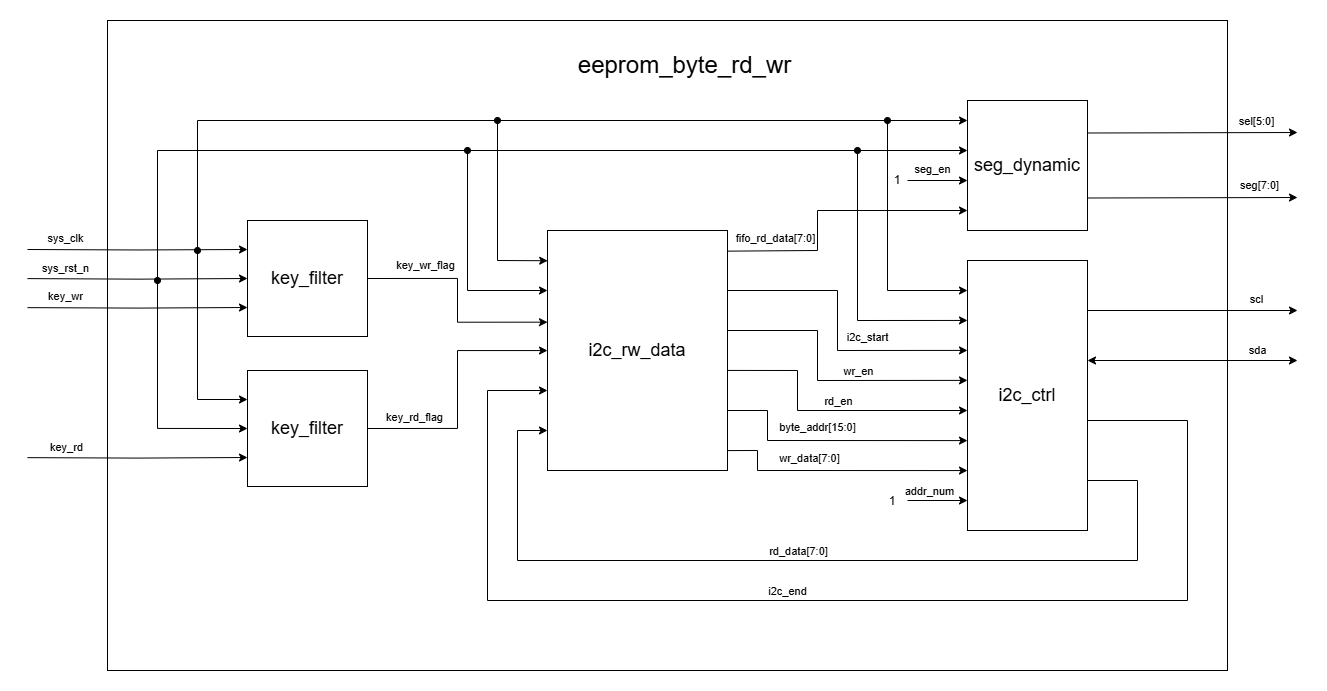

The diagram above was exported from draw.io. Its source (the exported page's mxGraphModel, read from the mxfile embedded in the PNG):
<mxGraphModel dx="1678" dy="891" grid="1" gridSize="10" guides="1" tooltips="1" connect="1" arrows="1" fold="1" page="1" pageScale="1" pageWidth="1654" pageHeight="1169" math="0" shadow="0">
  <root>
    <mxCell id="0" />
    <mxCell id="1" parent="0" />
    <mxCell id="BogXaAeX4fLUI8drKar9-43" value="" style="rounded=0;whiteSpace=wrap;html=1;" vertex="1" parent="1">
      <mxGeometry x="310" y="260" width="1120" height="650" as="geometry" />
    </mxCell>
    <mxCell id="BogXaAeX4fLUI8drKar9-4" style="edgeStyle=orthogonalEdgeStyle;rounded=0;orthogonalLoop=1;jettySize=auto;html=1;entryX=0;entryY=0.25;entryDx=0;entryDy=0;" edge="1" parent="1" target="BogXaAeX4fLUI8drKar9-1">
      <mxGeometry relative="1" as="geometry">
        <mxPoint x="230" y="489" as="sourcePoint" />
      </mxGeometry>
    </mxCell>
    <mxCell id="BogXaAeX4fLUI8drKar9-45" value="sys_clk" style="edgeLabel;html=1;align=center;verticalAlign=middle;resizable=0;points=[];" vertex="1" connectable="0" parent="BogXaAeX4fLUI8drKar9-4">
      <mxGeometry x="-0.7793" relative="1" as="geometry">
        <mxPoint x="13" y="-12" as="offset" />
      </mxGeometry>
    </mxCell>
    <mxCell id="BogXaAeX4fLUI8drKar9-10" style="edgeStyle=orthogonalEdgeStyle;rounded=0;orthogonalLoop=1;jettySize=auto;html=1;exitX=0;exitY=0.5;exitDx=0;exitDy=0;entryX=0;entryY=0.5;entryDx=0;entryDy=0;" edge="1" parent="1" target="BogXaAeX4fLUI8drKar9-1">
      <mxGeometry relative="1" as="geometry">
        <mxPoint x="230" y="518.0952380952381" as="sourcePoint" />
      </mxGeometry>
    </mxCell>
    <mxCell id="BogXaAeX4fLUI8drKar9-46" value="sys_rst_n" style="edgeLabel;html=1;align=center;verticalAlign=middle;resizable=0;points=[];" vertex="1" connectable="0" parent="BogXaAeX4fLUI8drKar9-10">
      <mxGeometry x="-0.6542" relative="1" as="geometry">
        <mxPoint y="-11" as="offset" />
      </mxGeometry>
    </mxCell>
    <mxCell id="BogXaAeX4fLUI8drKar9-11" style="edgeStyle=orthogonalEdgeStyle;rounded=0;orthogonalLoop=1;jettySize=auto;html=1;exitX=0;exitY=0.75;exitDx=0;exitDy=0;entryX=0;entryY=0.75;entryDx=0;entryDy=0;" edge="1" parent="1" target="BogXaAeX4fLUI8drKar9-1">
      <mxGeometry relative="1" as="geometry">
        <mxPoint x="230" y="547.1428571428571" as="sourcePoint" />
      </mxGeometry>
    </mxCell>
    <mxCell id="BogXaAeX4fLUI8drKar9-47" value="key_wr" style="edgeLabel;html=1;align=center;verticalAlign=middle;resizable=0;points=[];" vertex="1" connectable="0" parent="BogXaAeX4fLUI8drKar9-11">
      <mxGeometry x="-0.6413" relative="1" as="geometry">
        <mxPoint x="-3" y="-12" as="offset" />
      </mxGeometry>
    </mxCell>
    <mxCell id="BogXaAeX4fLUI8drKar9-1" value="&lt;font style=&quot;font-size: 18px;&quot;&gt;key_filter&lt;/font&gt;" style="rounded=0;whiteSpace=wrap;html=1;" vertex="1" parent="1">
      <mxGeometry x="450" y="460" width="120" height="116" as="geometry" />
    </mxCell>
    <mxCell id="BogXaAeX4fLUI8drKar9-13" style="edgeStyle=orthogonalEdgeStyle;rounded=0;orthogonalLoop=1;jettySize=auto;html=1;exitX=0;exitY=0.25;exitDx=0;exitDy=0;entryX=0;entryY=0.25;entryDx=0;entryDy=0;startArrow=oval;startFill=1;" edge="1" parent="1" target="BogXaAeX4fLUI8drKar9-12">
      <mxGeometry relative="1" as="geometry">
        <mxPoint x="400" y="490" as="sourcePoint" />
        <Array as="points">
          <mxPoint x="400" y="639" />
        </Array>
      </mxGeometry>
    </mxCell>
    <mxCell id="BogXaAeX4fLUI8drKar9-14" style="edgeStyle=orthogonalEdgeStyle;rounded=0;orthogonalLoop=1;jettySize=auto;html=1;exitX=0;exitY=0.5;exitDx=0;exitDy=0;entryX=0;entryY=0.5;entryDx=0;entryDy=0;startArrow=oval;startFill=1;" edge="1" parent="1" target="BogXaAeX4fLUI8drKar9-12">
      <mxGeometry relative="1" as="geometry">
        <mxPoint x="360" y="520" as="sourcePoint" />
        <Array as="points">
          <mxPoint x="360" y="668" />
        </Array>
      </mxGeometry>
    </mxCell>
    <mxCell id="BogXaAeX4fLUI8drKar9-15" style="edgeStyle=orthogonalEdgeStyle;rounded=0;orthogonalLoop=1;jettySize=auto;html=1;exitX=0;exitY=0.75;exitDx=0;exitDy=0;entryX=0;entryY=0.75;entryDx=0;entryDy=0;" edge="1" parent="1" target="BogXaAeX4fLUI8drKar9-12">
      <mxGeometry relative="1" as="geometry">
        <mxPoint x="230" y="697.1428571428571" as="sourcePoint" />
      </mxGeometry>
    </mxCell>
    <mxCell id="BogXaAeX4fLUI8drKar9-48" value="key_rd" style="edgeLabel;html=1;align=center;verticalAlign=middle;resizable=0;points=[];" vertex="1" connectable="0" parent="BogXaAeX4fLUI8drKar9-15">
      <mxGeometry x="-0.6154" y="2" relative="1" as="geometry">
        <mxPoint x="-4" y="-9" as="offset" />
      </mxGeometry>
    </mxCell>
    <mxCell id="BogXaAeX4fLUI8drKar9-12" value="&lt;font style=&quot;font-size: 18px;&quot;&gt;key_filter&lt;/font&gt;" style="rounded=0;whiteSpace=wrap;html=1;" vertex="1" parent="1">
      <mxGeometry x="450" y="610" width="120" height="116" as="geometry" />
    </mxCell>
    <mxCell id="BogXaAeX4fLUI8drKar9-16" value="&lt;font style=&quot;font-size: 18px;&quot;&gt;i2c_rw_data&lt;/font&gt;" style="rounded=0;whiteSpace=wrap;html=1;" vertex="1" parent="1">
      <mxGeometry x="750" y="470" width="180" height="240" as="geometry" />
    </mxCell>
    <mxCell id="BogXaAeX4fLUI8drKar9-36" style="edgeStyle=orthogonalEdgeStyle;rounded=0;orthogonalLoop=1;jettySize=auto;html=1;exitX=1;exitY=0.25;exitDx=0;exitDy=0;" edge="1" parent="1" source="BogXaAeX4fLUI8drKar9-17">
      <mxGeometry relative="1" as="geometry">
        <mxPoint x="1500" y="372" as="targetPoint" />
      </mxGeometry>
    </mxCell>
    <mxCell id="BogXaAeX4fLUI8drKar9-61" value="sel[5:0]" style="edgeLabel;html=1;align=center;verticalAlign=middle;resizable=0;points=[];" vertex="1" connectable="0" parent="BogXaAeX4fLUI8drKar9-36">
      <mxGeometry x="0.6299" y="2" relative="1" as="geometry">
        <mxPoint x="-2" y="-10" as="offset" />
      </mxGeometry>
    </mxCell>
    <mxCell id="BogXaAeX4fLUI8drKar9-37" style="edgeStyle=orthogonalEdgeStyle;rounded=0;orthogonalLoop=1;jettySize=auto;html=1;exitX=1;exitY=0.75;exitDx=0;exitDy=0;" edge="1" parent="1" source="BogXaAeX4fLUI8drKar9-17">
      <mxGeometry relative="1" as="geometry">
        <mxPoint x="1500" y="437" as="targetPoint" />
      </mxGeometry>
    </mxCell>
    <mxCell id="BogXaAeX4fLUI8drKar9-62" value="seg[7:0]" style="edgeLabel;html=1;align=center;verticalAlign=middle;resizable=0;points=[];" vertex="1" connectable="0" parent="BogXaAeX4fLUI8drKar9-37">
      <mxGeometry x="0.6628" y="2" relative="1" as="geometry">
        <mxPoint x="-3" y="-11" as="offset" />
      </mxGeometry>
    </mxCell>
    <mxCell id="BogXaAeX4fLUI8drKar9-17" value="&lt;font style=&quot;font-size: 18px;&quot;&gt;seg_dynamic&lt;/font&gt;" style="rounded=0;whiteSpace=wrap;html=1;" vertex="1" parent="1">
      <mxGeometry x="1170" y="340" width="120" height="130" as="geometry" />
    </mxCell>
    <mxCell id="BogXaAeX4fLUI8drKar9-18" value="&lt;font style=&quot;font-size: 18px;&quot;&gt;i2c_ctrl&lt;/font&gt;" style="rounded=0;whiteSpace=wrap;html=1;" vertex="1" parent="1">
      <mxGeometry x="1170" y="500" width="120" height="270" as="geometry" />
    </mxCell>
    <mxCell id="BogXaAeX4fLUI8drKar9-20" value="" style="endArrow=classic;html=1;rounded=0;" edge="1" parent="1">
      <mxGeometry width="50" height="50" relative="1" as="geometry">
        <mxPoint x="400" y="490" as="sourcePoint" />
        <mxPoint x="1170" y="360" as="targetPoint" />
        <Array as="points">
          <mxPoint x="400" y="360" />
        </Array>
      </mxGeometry>
    </mxCell>
    <mxCell id="BogXaAeX4fLUI8drKar9-21" value="" style="endArrow=classic;html=1;rounded=0;" edge="1" parent="1">
      <mxGeometry width="50" height="50" relative="1" as="geometry">
        <mxPoint x="360" y="520" as="sourcePoint" />
        <mxPoint x="1170" y="390" as="targetPoint" />
        <Array as="points">
          <mxPoint x="360" y="390" />
        </Array>
      </mxGeometry>
    </mxCell>
    <mxCell id="BogXaAeX4fLUI8drKar9-22" value="" style="endArrow=classic;html=1;rounded=0;" edge="1" parent="1">
      <mxGeometry width="50" height="50" relative="1" as="geometry">
        <mxPoint x="1110" y="420" as="sourcePoint" />
        <mxPoint x="1170" y="420" as="targetPoint" />
      </mxGeometry>
    </mxCell>
    <mxCell id="BogXaAeX4fLUI8drKar9-57" value="seg_en" style="edgeLabel;html=1;align=center;verticalAlign=middle;resizable=0;points=[];" vertex="1" connectable="0" parent="BogXaAeX4fLUI8drKar9-22">
      <mxGeometry x="-0.6968" relative="1" as="geometry">
        <mxPoint x="15" y="-12" as="offset" />
      </mxGeometry>
    </mxCell>
    <mxCell id="BogXaAeX4fLUI8drKar9-23" value="" style="endArrow=classic;html=1;rounded=0;exitX=1;exitY=0.086;exitDx=0;exitDy=0;exitPerimeter=0;" edge="1" parent="1" source="BogXaAeX4fLUI8drKar9-16">
      <mxGeometry width="50" height="50" relative="1" as="geometry">
        <mxPoint x="930" y="449.91999999999996" as="sourcePoint" />
        <mxPoint x="1170" y="450" as="targetPoint" />
        <Array as="points">
          <mxPoint x="1020" y="490" />
          <mxPoint x="1020" y="450" />
        </Array>
      </mxGeometry>
    </mxCell>
    <mxCell id="BogXaAeX4fLUI8drKar9-51" value="fifo_rd_data[7:0]" style="edgeLabel;html=1;align=center;verticalAlign=middle;resizable=0;points=[];" vertex="1" connectable="0" parent="BogXaAeX4fLUI8drKar9-23">
      <mxGeometry x="-0.5643" relative="1" as="geometry">
        <mxPoint x="-14" y="-13" as="offset" />
      </mxGeometry>
    </mxCell>
    <mxCell id="BogXaAeX4fLUI8drKar9-24" value="" style="endArrow=classic;html=1;rounded=0;entryX=0.001;entryY=0.126;entryDx=0;entryDy=0;entryPerimeter=0;startArrow=oval;startFill=1;" edge="1" parent="1" target="BogXaAeX4fLUI8drKar9-16">
      <mxGeometry width="50" height="50" relative="1" as="geometry">
        <mxPoint x="700" y="360" as="sourcePoint" />
        <mxPoint x="750" y="460" as="targetPoint" />
        <Array as="points">
          <mxPoint x="700" y="500" />
        </Array>
      </mxGeometry>
    </mxCell>
    <mxCell id="BogXaAeX4fLUI8drKar9-25" value="" style="endArrow=classic;html=1;rounded=0;entryX=0;entryY=0.25;entryDx=0;entryDy=0;startArrow=oval;startFill=1;" edge="1" parent="1" target="BogXaAeX4fLUI8drKar9-16">
      <mxGeometry width="50" height="50" relative="1" as="geometry">
        <mxPoint x="670" y="390" as="sourcePoint" />
        <mxPoint x="750" y="470" as="targetPoint" />
        <Array as="points">
          <mxPoint x="670" y="530" />
        </Array>
      </mxGeometry>
    </mxCell>
    <mxCell id="BogXaAeX4fLUI8drKar9-26" style="edgeStyle=orthogonalEdgeStyle;rounded=0;orthogonalLoop=1;jettySize=auto;html=1;exitX=1;exitY=0.5;exitDx=0;exitDy=0;entryX=0;entryY=0.382;entryDx=0;entryDy=0;entryPerimeter=0;" edge="1" parent="1" source="BogXaAeX4fLUI8drKar9-1" target="BogXaAeX4fLUI8drKar9-16">
      <mxGeometry relative="1" as="geometry">
        <mxPoint x="750" y="495" as="targetPoint" />
      </mxGeometry>
    </mxCell>
    <mxCell id="BogXaAeX4fLUI8drKar9-49" value="key_wr_flag" style="edgeLabel;html=1;align=center;verticalAlign=middle;resizable=0;points=[];" vertex="1" connectable="0" parent="BogXaAeX4fLUI8drKar9-26">
      <mxGeometry x="-0.4367" y="2" relative="1" as="geometry">
        <mxPoint x="-6" y="-12" as="offset" />
      </mxGeometry>
    </mxCell>
    <mxCell id="BogXaAeX4fLUI8drKar9-27" style="edgeStyle=orthogonalEdgeStyle;rounded=0;orthogonalLoop=1;jettySize=auto;html=1;exitX=1;exitY=0.5;exitDx=0;exitDy=0;" edge="1" parent="1" source="BogXaAeX4fLUI8drKar9-12">
      <mxGeometry relative="1" as="geometry">
        <mxPoint x="750" y="590" as="targetPoint" />
        <Array as="points">
          <mxPoint x="660" y="668" />
          <mxPoint x="660" y="590" />
          <mxPoint x="750" y="590" />
        </Array>
      </mxGeometry>
    </mxCell>
    <mxCell id="BogXaAeX4fLUI8drKar9-50" value="key_rd_flag" style="edgeLabel;html=1;align=center;verticalAlign=middle;resizable=0;points=[];" vertex="1" connectable="0" parent="BogXaAeX4fLUI8drKar9-27">
      <mxGeometry x="-0.6124" y="-2" relative="1" as="geometry">
        <mxPoint x="-3" y="-14" as="offset" />
      </mxGeometry>
    </mxCell>
    <mxCell id="BogXaAeX4fLUI8drKar9-28" value="" style="endArrow=classic;html=1;rounded=0;startArrow=oval;startFill=1;" edge="1" parent="1">
      <mxGeometry width="50" height="50" relative="1" as="geometry">
        <mxPoint x="1090" y="360" as="sourcePoint" />
        <mxPoint x="1170" y="530" as="targetPoint" />
        <Array as="points">
          <mxPoint x="1090" y="530" />
        </Array>
      </mxGeometry>
    </mxCell>
    <mxCell id="BogXaAeX4fLUI8drKar9-29" value="" style="endArrow=classic;html=1;rounded=0;entryX=0;entryY=0.222;entryDx=0;entryDy=0;entryPerimeter=0;startArrow=oval;startFill=1;" edge="1" parent="1" target="BogXaAeX4fLUI8drKar9-18">
      <mxGeometry width="50" height="50" relative="1" as="geometry">
        <mxPoint x="1060" y="390" as="sourcePoint" />
        <mxPoint x="1170" y="550" as="targetPoint" />
        <Array as="points">
          <mxPoint x="1060" y="560" />
        </Array>
      </mxGeometry>
    </mxCell>
    <mxCell id="BogXaAeX4fLUI8drKar9-30" value="" style="endArrow=classic;html=1;rounded=0;entryX=0;entryY=0.333;entryDx=0;entryDy=0;entryPerimeter=0;" edge="1" parent="1" target="BogXaAeX4fLUI8drKar9-18">
      <mxGeometry width="50" height="50" relative="1" as="geometry">
        <mxPoint x="930" y="530" as="sourcePoint" />
        <mxPoint x="1020" y="590" as="targetPoint" />
        <Array as="points">
          <mxPoint x="1040" y="530" />
          <mxPoint x="1040" y="590" />
        </Array>
      </mxGeometry>
    </mxCell>
    <mxCell id="BogXaAeX4fLUI8drKar9-52" value="i2c_start" style="edgeLabel;html=1;align=center;verticalAlign=middle;resizable=0;points=[];" vertex="1" connectable="0" parent="BogXaAeX4fLUI8drKar9-30">
      <mxGeometry x="-0.5733" relative="1" as="geometry">
        <mxPoint x="76" y="46" as="offset" />
      </mxGeometry>
    </mxCell>
    <mxCell id="BogXaAeX4fLUI8drKar9-31" value="" style="endArrow=classic;html=1;rounded=0;entryX=0;entryY=0.444;entryDx=0;entryDy=0;entryPerimeter=0;" edge="1" parent="1" target="BogXaAeX4fLUI8drKar9-18">
      <mxGeometry width="50" height="50" relative="1" as="geometry">
        <mxPoint x="930" y="570" as="sourcePoint" />
        <mxPoint x="1010" y="680" as="targetPoint" />
        <Array as="points">
          <mxPoint x="1020" y="570" />
          <mxPoint x="1020" y="620" />
        </Array>
      </mxGeometry>
    </mxCell>
    <mxCell id="BogXaAeX4fLUI8drKar9-53" value="wr_en" style="edgeLabel;html=1;align=center;verticalAlign=middle;resizable=0;points=[];" vertex="1" connectable="0" parent="BogXaAeX4fLUI8drKar9-31">
      <mxGeometry x="-0.6276" y="-2" relative="1" as="geometry">
        <mxPoint x="76" y="38" as="offset" />
      </mxGeometry>
    </mxCell>
    <mxCell id="BogXaAeX4fLUI8drKar9-32" value="" style="endArrow=classic;html=1;rounded=0;exitX=1;exitY=0.583;exitDx=0;exitDy=0;exitPerimeter=0;" edge="1" parent="1" source="BogXaAeX4fLUI8drKar9-16">
      <mxGeometry width="50" height="50" relative="1" as="geometry">
        <mxPoint x="950" y="600" as="sourcePoint" />
        <mxPoint x="1170" y="650" as="targetPoint" />
        <Array as="points">
          <mxPoint x="1000" y="610" />
          <mxPoint x="1000" y="650" />
        </Array>
      </mxGeometry>
    </mxCell>
    <mxCell id="BogXaAeX4fLUI8drKar9-54" value="rd_en" style="edgeLabel;html=1;align=center;verticalAlign=middle;resizable=0;points=[];" vertex="1" connectable="0" parent="BogXaAeX4fLUI8drKar9-32">
      <mxGeometry x="-0.75" y="2" relative="1" as="geometry">
        <mxPoint x="75" y="32" as="offset" />
      </mxGeometry>
    </mxCell>
    <mxCell id="BogXaAeX4fLUI8drKar9-33" value="" style="endArrow=classic;html=1;rounded=0;entryX=0;entryY=0.667;entryDx=0;entryDy=0;entryPerimeter=0;" edge="1" parent="1" target="BogXaAeX4fLUI8drKar9-18">
      <mxGeometry width="50" height="50" relative="1" as="geometry">
        <mxPoint x="930" y="650" as="sourcePoint" />
        <mxPoint x="1150" y="690" as="targetPoint" />
        <Array as="points">
          <mxPoint x="970" y="650" />
          <mxPoint x="970" y="680" />
        </Array>
      </mxGeometry>
    </mxCell>
    <mxCell id="BogXaAeX4fLUI8drKar9-55" value="byte_addr[15:0]" style="edgeLabel;html=1;align=center;verticalAlign=middle;resizable=0;points=[];" vertex="1" connectable="0" parent="BogXaAeX4fLUI8drKar9-33">
      <mxGeometry x="-0.8667" y="-2" relative="1" as="geometry">
        <mxPoint x="72" y="14" as="offset" />
      </mxGeometry>
    </mxCell>
    <mxCell id="BogXaAeX4fLUI8drKar9-34" value="" style="endArrow=classic;html=1;rounded=0;exitX=1;exitY=0.917;exitDx=0;exitDy=0;exitPerimeter=0;entryX=0;entryY=0.778;entryDx=0;entryDy=0;entryPerimeter=0;" edge="1" parent="1" source="BogXaAeX4fLUI8drKar9-16" target="BogXaAeX4fLUI8drKar9-18">
      <mxGeometry width="50" height="50" relative="1" as="geometry">
        <mxPoint x="980" y="690" as="sourcePoint" />
        <mxPoint x="1100" y="730" as="targetPoint" />
        <Array as="points">
          <mxPoint x="960" y="690" />
          <mxPoint x="960" y="710" />
        </Array>
      </mxGeometry>
    </mxCell>
    <mxCell id="BogXaAeX4fLUI8drKar9-56" value="wr_data[7:0]" style="edgeLabel;html=1;align=center;verticalAlign=middle;resizable=0;points=[];" vertex="1" connectable="0" parent="BogXaAeX4fLUI8drKar9-34">
      <mxGeometry x="-0.2231" y="1" relative="1" as="geometry">
        <mxPoint y="-12" as="offset" />
      </mxGeometry>
    </mxCell>
    <mxCell id="BogXaAeX4fLUI8drKar9-35" value="" style="endArrow=classic;html=1;rounded=0;" edge="1" parent="1">
      <mxGeometry width="50" height="50" relative="1" as="geometry">
        <mxPoint x="1110" y="740" as="sourcePoint" />
        <mxPoint x="1170" y="740" as="targetPoint" />
      </mxGeometry>
    </mxCell>
    <mxCell id="BogXaAeX4fLUI8drKar9-59" value="addr_num" style="edgeLabel;html=1;align=center;verticalAlign=middle;resizable=0;points=[];" vertex="1" connectable="0" parent="BogXaAeX4fLUI8drKar9-35">
      <mxGeometry x="-0.2841" relative="1" as="geometry">
        <mxPoint y="-10" as="offset" />
      </mxGeometry>
    </mxCell>
    <mxCell id="BogXaAeX4fLUI8drKar9-38" value="" style="endArrow=classic;html=1;rounded=0;" edge="1" parent="1">
      <mxGeometry width="50" height="50" relative="1" as="geometry">
        <mxPoint x="1290" y="550" as="sourcePoint" />
        <mxPoint x="1500" y="550" as="targetPoint" />
      </mxGeometry>
    </mxCell>
    <mxCell id="BogXaAeX4fLUI8drKar9-63" value="scl" style="edgeLabel;html=1;align=center;verticalAlign=middle;resizable=0;points=[];" vertex="1" connectable="0" parent="BogXaAeX4fLUI8drKar9-38">
      <mxGeometry x="0.597" y="2" relative="1" as="geometry">
        <mxPoint y="-10" as="offset" />
      </mxGeometry>
    </mxCell>
    <mxCell id="BogXaAeX4fLUI8drKar9-40" value="" style="endArrow=classic;startArrow=classic;html=1;rounded=0;" edge="1" parent="1">
      <mxGeometry width="50" height="50" relative="1" as="geometry">
        <mxPoint x="1290" y="600" as="sourcePoint" />
        <mxPoint x="1500" y="600" as="targetPoint" />
      </mxGeometry>
    </mxCell>
    <mxCell id="BogXaAeX4fLUI8drKar9-64" value="sda" style="edgeLabel;html=1;align=center;verticalAlign=middle;resizable=0;points=[];" vertex="1" connectable="0" parent="BogXaAeX4fLUI8drKar9-40">
      <mxGeometry x="0.5773" y="1" relative="1" as="geometry">
        <mxPoint x="4" y="-10" as="offset" />
      </mxGeometry>
    </mxCell>
    <mxCell id="BogXaAeX4fLUI8drKar9-41" value="" style="endArrow=classic;html=1;rounded=0;" edge="1" parent="1">
      <mxGeometry width="50" height="50" relative="1" as="geometry">
        <mxPoint x="1290" y="660" as="sourcePoint" />
        <mxPoint x="750" y="630" as="targetPoint" />
        <Array as="points">
          <mxPoint x="1390" y="660" />
          <mxPoint x="1390" y="840" />
          <mxPoint x="690" y="840" />
          <mxPoint x="690" y="630" />
        </Array>
      </mxGeometry>
    </mxCell>
    <mxCell id="BogXaAeX4fLUI8drKar9-65" value="i2c_end" style="edgeLabel;html=1;align=center;verticalAlign=middle;resizable=0;points=[];" vertex="1" connectable="0" parent="BogXaAeX4fLUI8drKar9-41">
      <mxGeometry x="-0.9391" y="1" relative="1" as="geometry">
        <mxPoint x="-338" y="171" as="offset" />
      </mxGeometry>
    </mxCell>
    <mxCell id="BogXaAeX4fLUI8drKar9-42" value="" style="endArrow=classic;html=1;rounded=0;" edge="1" parent="1">
      <mxGeometry width="50" height="50" relative="1" as="geometry">
        <mxPoint x="1290" y="720" as="sourcePoint" />
        <mxPoint x="750" y="670" as="targetPoint" />
        <Array as="points">
          <mxPoint x="1340" y="720" />
          <mxPoint x="1340" y="800" />
          <mxPoint x="720" y="800" />
          <mxPoint x="720" y="670" />
        </Array>
      </mxGeometry>
    </mxCell>
    <mxCell id="BogXaAeX4fLUI8drKar9-66" value="rd_data[7:0]" style="edgeLabel;html=1;align=center;verticalAlign=middle;resizable=0;points=[];" vertex="1" connectable="0" parent="BogXaAeX4fLUI8drKar9-42">
      <mxGeometry x="-0.9331" y="-4" relative="1" as="geometry">
        <mxPoint x="-320" y="66" as="offset" />
      </mxGeometry>
    </mxCell>
    <mxCell id="BogXaAeX4fLUI8drKar9-44" value="&lt;font style=&quot;font-size: 24px;&quot;&gt;eeprom_byte_rd_wr&lt;/font&gt;" style="text;html=1;align=center;verticalAlign=middle;resizable=0;points=[];autosize=1;strokeColor=none;fillColor=none;" vertex="1" parent="1">
      <mxGeometry x="767" y="285" width="240" height="40" as="geometry" />
    </mxCell>
    <mxCell id="BogXaAeX4fLUI8drKar9-58" value="1" style="text;html=1;align=center;verticalAlign=middle;whiteSpace=wrap;rounded=0;" vertex="1" parent="1">
      <mxGeometry x="1090" y="410" width="20" height="20" as="geometry" />
    </mxCell>
    <mxCell id="BogXaAeX4fLUI8drKar9-60" value="1" style="text;html=1;align=center;verticalAlign=middle;whiteSpace=wrap;rounded=0;" vertex="1" parent="1">
      <mxGeometry x="1080" y="726" width="30" height="30" as="geometry" />
    </mxCell>
  </root>
</mxGraphModel>